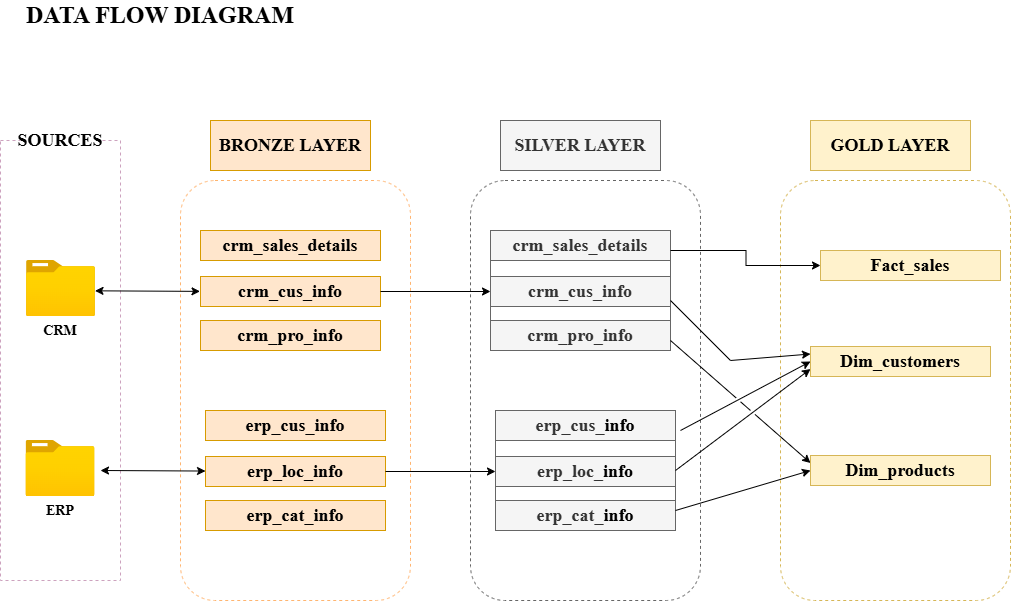

The diagram above was exported from draw.io. Its source (the exported page's mxGraphModel, read from the mxfile embedded in the PNG):
<mxGraphModel dx="517" dy="611" grid="1" gridSize="10" guides="1" tooltips="1" connect="1" arrows="1" fold="1" page="1" pageScale="1" pageWidth="850" pageHeight="1100" math="0" shadow="0">
  <root>
    <mxCell id="0" />
    <mxCell id="1" parent="0" />
    <mxCell id="WZdRtpR4JfAvPSX5GiZw-1" parent="1" style="text;html=1;whiteSpace=wrap;strokeColor=none;fillColor=none;align=center;verticalAlign=middle;rounded=0;" value="&lt;font style=&quot;font-size: 24px;&quot; face=&quot;Times New Roman&quot;&gt;&lt;b&gt;DATA FLOW DIAGRAM&lt;/b&gt;&lt;/font&gt;" vertex="1">
      <mxGeometry height="30" width="300" x="50" y="10" as="geometry" />
    </mxCell>
    <mxCell id="WZdRtpR4JfAvPSX5GiZw-2" parent="1" style="rounded=0;whiteSpace=wrap;html=1;fillColor=none;dashed=1;strokeColor=#CDA2BE;" value="" vertex="1">
      <mxGeometry height="440" width="120" x="40" y="150" as="geometry" />
    </mxCell>
    <mxCell id="WZdRtpR4JfAvPSX5GiZw-3" parent="1" style="rounded=1;whiteSpace=wrap;html=1;fillColor=default;strokeColor=none;" value="&lt;b&gt;&lt;font face=&quot;Times New Roman&quot; style=&quot;font-size: 18px;&quot;&gt;SOURCES&lt;/font&gt;&lt;/b&gt;" vertex="1">
      <mxGeometry height="40" width="80" x="60" y="130" as="geometry" />
    </mxCell>
    <mxCell id="WZdRtpR4JfAvPSX5GiZw-8" parent="1" style="rounded=1;whiteSpace=wrap;html=1;fillColor=none;dashed=1;strokeColor=#FFB570;" value="" vertex="1">
      <mxGeometry height="420" width="230" x="220" y="190" as="geometry" />
    </mxCell>
    <mxCell id="WZdRtpR4JfAvPSX5GiZw-10" parent="1" style="rounded=0;whiteSpace=wrap;html=1;fillColor=#ffe6cc;strokeColor=#d79b00;" value="&lt;b&gt;&lt;font style=&quot;font-size: 18px;&quot; face=&quot;Times New Roman&quot;&gt;BRONZE LAYER&lt;/font&gt;&lt;/b&gt;" vertex="1">
      <mxGeometry height="50" width="160" x="250" y="130" as="geometry" />
    </mxCell>
    <mxCell id="WZdRtpR4JfAvPSX5GiZw-14" connectable="0" parent="1" style="group" value="" vertex="1">
      <mxGeometry height="86" width="69" x="65.5" y="450" as="geometry" />
    </mxCell>
    <mxCell id="WZdRtpR4JfAvPSX5GiZw-5" parent="WZdRtpR4JfAvPSX5GiZw-14" style="image;aspect=fixed;html=1;points=[];align=center;fontSize=12;image=img/lib/azure2/general/Folder_Blank.svg;" value="" vertex="1">
      <mxGeometry height="56.00000000000001" width="69" as="geometry" />
    </mxCell>
    <mxCell id="WZdRtpR4JfAvPSX5GiZw-7" parent="WZdRtpR4JfAvPSX5GiZw-14" style="text;html=1;whiteSpace=wrap;strokeColor=none;fillColor=none;align=center;verticalAlign=middle;rounded=0;" value="&lt;font face=&quot;Times New Roman&quot; style=&quot;font-size: 14px;&quot;&gt;&lt;b&gt;ERP&lt;/b&gt;&lt;/font&gt;" vertex="1">
      <mxGeometry height="30" width="60" x="4.5" y="56" as="geometry" />
    </mxCell>
    <mxCell id="WZdRtpR4JfAvPSX5GiZw-15" connectable="0" parent="1" style="group" value="" vertex="1">
      <mxGeometry height="86" width="69" x="66" y="270" as="geometry" />
    </mxCell>
    <mxCell id="WZdRtpR4JfAvPSX5GiZw-4" parent="WZdRtpR4JfAvPSX5GiZw-15" style="image;aspect=fixed;html=1;points=[];align=center;fontSize=12;image=img/lib/azure2/general/Folder_Blank.svg;" value="" vertex="1">
      <mxGeometry height="56.00000000000001" width="69" as="geometry" />
    </mxCell>
    <mxCell id="WZdRtpR4JfAvPSX5GiZw-6" parent="WZdRtpR4JfAvPSX5GiZw-15" style="text;html=1;whiteSpace=wrap;strokeColor=none;fillColor=none;align=center;verticalAlign=middle;rounded=0;" value="&lt;font face=&quot;Times New Roman&quot; style=&quot;font-size: 14px;&quot;&gt;&lt;b&gt;CRM&lt;/b&gt;&lt;/font&gt;" vertex="1">
      <mxGeometry height="30" width="60" x="4" y="56" as="geometry" />
    </mxCell>
    <mxCell id="WZdRtpR4JfAvPSX5GiZw-17" edge="1" parent="1" style="endArrow=classic;startArrow=classic;html=1;rounded=0;" value="">
      <mxGeometry height="50" relative="1" width="50" as="geometry">
        <mxPoint x="134.5" y="300.33" as="sourcePoint" />
        <mxPoint x="239.5" y="300.86846153846164" as="targetPoint" />
      </mxGeometry>
    </mxCell>
    <mxCell id="WZdRtpR4JfAvPSX5GiZw-22" connectable="0" parent="1" style="group" value="" vertex="1">
      <mxGeometry height="120" width="180" x="240" y="240" as="geometry" />
    </mxCell>
    <mxCell id="WZdRtpR4JfAvPSX5GiZw-11" parent="WZdRtpR4JfAvPSX5GiZw-22" style="rounded=0;whiteSpace=wrap;html=1;fillColor=#ffe6cc;strokeColor=#d79b00;" value="&lt;b&gt;&lt;font style=&quot;font-size: 18px;&quot; face=&quot;Times New Roman&quot;&gt;crm_sales_details&lt;/font&gt;&lt;/b&gt;" vertex="1">
      <mxGeometry height="30" width="180" as="geometry" />
    </mxCell>
    <mxCell id="WZdRtpR4JfAvPSX5GiZw-12" parent="WZdRtpR4JfAvPSX5GiZw-22" style="rounded=0;whiteSpace=wrap;html=1;fillColor=#ffe6cc;strokeColor=#d79b00;" value="&lt;b&gt;&lt;font style=&quot;font-size: 18px;&quot; face=&quot;Times New Roman&quot;&gt;crm_cus_info&lt;/font&gt;&lt;/b&gt;" vertex="1">
      <mxGeometry height="30" width="180" y="46" as="geometry" />
    </mxCell>
    <mxCell id="WZdRtpR4JfAvPSX5GiZw-13" parent="WZdRtpR4JfAvPSX5GiZw-22" style="rounded=0;whiteSpace=wrap;html=1;fillColor=#ffe6cc;strokeColor=#d79b00;" value="&lt;b&gt;&lt;font style=&quot;font-size: 18px;&quot; face=&quot;Times New Roman&quot;&gt;crm_pro_info&lt;/font&gt;&lt;/b&gt;" vertex="1">
      <mxGeometry height="30" width="180" y="90" as="geometry" />
    </mxCell>
    <mxCell id="WZdRtpR4JfAvPSX5GiZw-23" connectable="0" parent="1" style="group" value="" vertex="1">
      <mxGeometry height="120" width="180" x="245" y="420" as="geometry" />
    </mxCell>
    <mxCell id="WZdRtpR4JfAvPSX5GiZw-24" parent="WZdRtpR4JfAvPSX5GiZw-23" style="rounded=0;whiteSpace=wrap;html=1;fillColor=#ffe6cc;strokeColor=#d79b00;" value="&lt;b&gt;&lt;font style=&quot;font-size: 18px;&quot; face=&quot;Times New Roman&quot;&gt;erp_cus_info&lt;/font&gt;&lt;/b&gt;" vertex="1">
      <mxGeometry height="30" width="180" as="geometry" />
    </mxCell>
    <mxCell id="WZdRtpR4JfAvPSX5GiZw-25" parent="WZdRtpR4JfAvPSX5GiZw-23" style="rounded=0;whiteSpace=wrap;html=1;fillColor=#ffe6cc;strokeColor=#d79b00;" value="&lt;b&gt;&lt;font style=&quot;font-size: 18px;&quot; face=&quot;Times New Roman&quot;&gt;erp_loc_&lt;/font&gt;&lt;/b&gt;&lt;b&gt;&lt;font face=&quot;Times New Roman&quot; style=&quot;font-size: 18px;&quot;&gt;info&lt;/font&gt;&lt;/b&gt;" vertex="1">
      <mxGeometry height="30" width="180" y="46" as="geometry" />
    </mxCell>
    <mxCell id="WZdRtpR4JfAvPSX5GiZw-26" parent="WZdRtpR4JfAvPSX5GiZw-23" style="rounded=0;whiteSpace=wrap;html=1;fillColor=#ffe6cc;strokeColor=#d79b00;" value="&lt;b&gt;&lt;font style=&quot;font-size: 18px;&quot; face=&quot;Times New Roman&quot;&gt;erp_cat_&lt;/font&gt;&lt;/b&gt;&lt;b&gt;&lt;font face=&quot;Times New Roman&quot; style=&quot;font-size: 18px;&quot;&gt;info&lt;/font&gt;&lt;/b&gt;" vertex="1">
      <mxGeometry height="30" width="180" y="90" as="geometry" />
    </mxCell>
    <mxCell id="WZdRtpR4JfAvPSX5GiZw-28" edge="1" parent="WZdRtpR4JfAvPSX5GiZw-23" source="WZdRtpR4JfAvPSX5GiZw-24" style="edgeStyle=orthogonalEdgeStyle;rounded=0;orthogonalLoop=1;jettySize=auto;html=1;exitX=0.5;exitY=1;exitDx=0;exitDy=0;" target="WZdRtpR4JfAvPSX5GiZw-24">
      <mxGeometry relative="1" as="geometry" />
    </mxCell>
    <mxCell id="WZdRtpR4JfAvPSX5GiZw-27" edge="1" parent="1" style="endArrow=classic;startArrow=classic;html=1;rounded=0;" value="">
      <mxGeometry height="50" relative="1" width="50" as="geometry">
        <mxPoint x="140" y="480" as="sourcePoint" />
        <mxPoint x="245" y="480.53846153846166" as="targetPoint" />
      </mxGeometry>
    </mxCell>
    <mxCell id="0vrFLwxhkATyMxdlQICx-1" parent="1" style="rounded=1;whiteSpace=wrap;html=1;fillColor=none;dashed=1;strokeColor=#666666;fontColor=#333333;" value="" vertex="1">
      <mxGeometry height="420" width="230" x="510" y="190" as="geometry" />
    </mxCell>
    <mxCell id="0vrFLwxhkATyMxdlQICx-2" parent="1" style="rounded=0;whiteSpace=wrap;html=1;fillColor=#f5f5f5;strokeColor=#666666;fontColor=#333333;" value="&lt;b&gt;&lt;font style=&quot;font-size: 18px;&quot; face=&quot;Times New Roman&quot;&gt;SILVER LAYER&lt;/font&gt;&lt;/b&gt;" vertex="1">
      <mxGeometry height="50" width="160" x="540" y="130" as="geometry" />
    </mxCell>
    <mxCell id="0vrFLwxhkATyMxdlQICx-3" connectable="0" parent="1" style="group;fillColor=none;fontColor=#333333;strokeColor=#666666;" value="" vertex="1">
      <mxGeometry height="120" width="180" x="530" y="240" as="geometry" />
    </mxCell>
    <mxCell id="0vrFLwxhkATyMxdlQICx-4" parent="0vrFLwxhkATyMxdlQICx-3" style="rounded=0;whiteSpace=wrap;html=1;fillColor=#f5f5f5;strokeColor=#666666;fontColor=#333333;" value="&lt;b&gt;&lt;font style=&quot;font-size: 18px;&quot; face=&quot;Times New Roman&quot;&gt;crm_sales_details&lt;/font&gt;&lt;/b&gt;" vertex="1">
      <mxGeometry height="30" width="180" as="geometry" />
    </mxCell>
    <mxCell id="0vrFLwxhkATyMxdlQICx-5" parent="0vrFLwxhkATyMxdlQICx-3" style="rounded=0;whiteSpace=wrap;html=1;fillColor=#f5f5f5;strokeColor=#666666;fontColor=#333333;" value="&lt;b&gt;&lt;font style=&quot;font-size: 18px;&quot; face=&quot;Times New Roman&quot;&gt;crm_cus_info&lt;/font&gt;&lt;/b&gt;" vertex="1">
      <mxGeometry height="30" width="180" y="46" as="geometry" />
    </mxCell>
    <mxCell id="0vrFLwxhkATyMxdlQICx-6" parent="0vrFLwxhkATyMxdlQICx-3" style="rounded=0;whiteSpace=wrap;html=1;fillColor=#f5f5f5;strokeColor=#666666;fontColor=#333333;" value="&lt;b&gt;&lt;font style=&quot;font-size: 18px;&quot; face=&quot;Times New Roman&quot;&gt;crm_pro_info&lt;/font&gt;&lt;/b&gt;" vertex="1">
      <mxGeometry height="30" width="180" y="90" as="geometry" />
    </mxCell>
    <mxCell id="0vrFLwxhkATyMxdlQICx-7" connectable="0" parent="1" style="group;fillColor=none;fontColor=#333333;strokeColor=#666666;" value="" vertex="1">
      <mxGeometry height="120" width="180" x="535" y="420" as="geometry" />
    </mxCell>
    <mxCell id="0vrFLwxhkATyMxdlQICx-8" parent="0vrFLwxhkATyMxdlQICx-7" style="rounded=0;whiteSpace=wrap;html=1;fillColor=#f5f5f5;strokeColor=#666666;fontColor=#333333;" value="&lt;b&gt;&lt;font style=&quot;font-size: 18px;&quot; face=&quot;Times New Roman&quot;&gt;erp_cus_&lt;/font&gt;&lt;/b&gt;&lt;b style=&quot;color: rgb(0, 0, 0);&quot;&gt;&lt;font face=&quot;Times New Roman&quot; style=&quot;font-size: 18px;&quot;&gt;info&lt;/font&gt;&lt;/b&gt;" vertex="1">
      <mxGeometry height="30" width="180" as="geometry" />
    </mxCell>
    <mxCell id="0vrFLwxhkATyMxdlQICx-9" parent="0vrFLwxhkATyMxdlQICx-7" style="rounded=0;whiteSpace=wrap;html=1;fillColor=#f5f5f5;strokeColor=#666666;fontColor=#333333;" value="&lt;b&gt;&lt;font style=&quot;font-size: 18px;&quot; face=&quot;Times New Roman&quot;&gt;erp_loc_&lt;/font&gt;&lt;/b&gt;&lt;b style=&quot;color: rgb(0, 0, 0);&quot;&gt;&lt;font face=&quot;Times New Roman&quot; style=&quot;font-size: 18px;&quot;&gt;info&lt;/font&gt;&lt;/b&gt;" vertex="1">
      <mxGeometry height="30" width="180" y="46" as="geometry" />
    </mxCell>
    <mxCell id="0vrFLwxhkATyMxdlQICx-10" parent="0vrFLwxhkATyMxdlQICx-7" style="rounded=0;whiteSpace=wrap;html=1;fillColor=#f5f5f5;strokeColor=#666666;fontColor=#333333;" value="&lt;b&gt;&lt;font style=&quot;font-size: 18px;&quot; face=&quot;Times New Roman&quot;&gt;erp_cat_&lt;/font&gt;&lt;/b&gt;&lt;b style=&quot;color: rgb(0, 0, 0);&quot;&gt;&lt;font face=&quot;Times New Roman&quot; style=&quot;font-size: 18px;&quot;&gt;info&lt;/font&gt;&lt;/b&gt;" vertex="1">
      <mxGeometry height="30" width="180" y="90" as="geometry" />
    </mxCell>
    <mxCell id="0vrFLwxhkATyMxdlQICx-11" edge="1" parent="0vrFLwxhkATyMxdlQICx-7" source="0vrFLwxhkATyMxdlQICx-8" style="edgeStyle=orthogonalEdgeStyle;rounded=0;orthogonalLoop=1;jettySize=auto;html=1;exitX=0.5;exitY=1;exitDx=0;exitDy=0;" target="0vrFLwxhkATyMxdlQICx-8">
      <mxGeometry relative="1" as="geometry" />
    </mxCell>
    <mxCell id="0vrFLwxhkATyMxdlQICx-25" edge="1" parent="1" source="WZdRtpR4JfAvPSX5GiZw-12" style="edgeStyle=orthogonalEdgeStyle;rounded=0;orthogonalLoop=1;jettySize=auto;html=1;exitX=1;exitY=0.5;exitDx=0;exitDy=0;" target="0vrFLwxhkATyMxdlQICx-5">
      <mxGeometry relative="1" as="geometry" />
    </mxCell>
    <mxCell id="0vrFLwxhkATyMxdlQICx-26" edge="1" parent="1" source="WZdRtpR4JfAvPSX5GiZw-25" style="edgeStyle=orthogonalEdgeStyle;rounded=0;orthogonalLoop=1;jettySize=auto;html=1;exitX=1;exitY=0.5;exitDx=0;exitDy=0;entryX=0;entryY=0.5;entryDx=0;entryDy=0;" target="0vrFLwxhkATyMxdlQICx-9">
      <mxGeometry relative="1" as="geometry" />
    </mxCell>
    <mxCell id="38JWUVmvTAydINgXdoCw-1" parent="1" style="rounded=1;whiteSpace=wrap;html=1;fillColor=none;dashed=1;strokeColor=#d6b656;" value="" vertex="1">
      <mxGeometry height="420" width="230" x="820" y="190" as="geometry" />
    </mxCell>
    <mxCell id="38JWUVmvTAydINgXdoCw-2" parent="1" style="rounded=0;whiteSpace=wrap;html=1;fillColor=#fff2cc;strokeColor=#d6b656;" value="&lt;b&gt;&lt;font style=&quot;font-size: 18px;&quot; face=&quot;Times New Roman&quot;&gt;GOLD LAYER&lt;/font&gt;&lt;/b&gt;" vertex="1">
      <mxGeometry height="50" width="160" x="850" y="130" as="geometry" />
    </mxCell>
    <mxCell id="38JWUVmvTAydINgXdoCw-14" edge="1" parent="1" style="edgeStyle=orthogonalEdgeStyle;rounded=0;orthogonalLoop=1;jettySize=auto;html=1;entryX=0;entryY=0.5;entryDx=0;entryDy=0;" target="38JWUVmvTAydINgXdoCw-4">
      <mxGeometry relative="1" as="geometry">
        <mxPoint x="710" y="260" as="sourcePoint" />
        <mxPoint x="840" y="400" as="targetPoint" />
      </mxGeometry>
    </mxCell>
    <mxCell id="38JWUVmvTAydINgXdoCw-16" edge="1" parent="1" style="endArrow=classic;html=1;rounded=0;entryX=0;entryY=0.25;entryDx=0;entryDy=0;jumpStyle=gap;" target="38JWUVmvTAydINgXdoCw-5" value="">
      <mxGeometry height="50" relative="1" width="50" as="geometry">
        <Array as="points">
          <mxPoint x="770" y="370" />
        </Array>
        <mxPoint x="710" y="310" as="sourcePoint" />
        <mxPoint x="760" y="260" as="targetPoint" />
      </mxGeometry>
    </mxCell>
    <mxCell id="38JWUVmvTAydINgXdoCw-17" edge="1" parent="1" style="endArrow=classic;html=1;rounded=0;entryX=0;entryY=0.5;entryDx=0;entryDy=0;jumpStyle=gap;" target="38JWUVmvTAydINgXdoCw-5" value="">
      <mxGeometry height="50" relative="1" width="50" as="geometry">
        <mxPoint x="720" y="440" as="sourcePoint" />
        <mxPoint x="850" y="410" as="targetPoint" />
      </mxGeometry>
    </mxCell>
    <mxCell id="38JWUVmvTAydINgXdoCw-18" edge="1" parent="1" style="endArrow=classic;html=1;rounded=0;entryX=0;entryY=0.75;entryDx=0;entryDy=0;jumpStyle=gap;" target="38JWUVmvTAydINgXdoCw-5" value="">
      <mxGeometry height="50" relative="1" width="50" as="geometry">
        <mxPoint x="715" y="480" as="sourcePoint" />
        <mxPoint x="765" y="430" as="targetPoint" />
      </mxGeometry>
    </mxCell>
    <mxCell id="38JWUVmvTAydINgXdoCw-4" parent="1" style="rounded=0;whiteSpace=wrap;html=1;fillColor=#fff2cc;strokeColor=#d6b656;" value="&lt;b&gt;&lt;font style=&quot;font-size: 18px;&quot; face=&quot;Times New Roman&quot;&gt;Fact_sales&lt;/font&gt;&lt;/b&gt;" vertex="1">
      <mxGeometry height="30" width="180" x="860" y="260" as="geometry" />
    </mxCell>
    <mxCell id="38JWUVmvTAydINgXdoCw-5" parent="1" style="rounded=0;whiteSpace=wrap;html=1;fillColor=#fff2cc;strokeColor=#d6b656;" value="&lt;b&gt;&lt;font style=&quot;font-size: 18px;&quot; face=&quot;Times New Roman&quot;&gt;Dim_customers&lt;/font&gt;&lt;/b&gt;" vertex="1">
      <mxGeometry height="30" width="180" x="850" y="356" as="geometry" />
    </mxCell>
    <mxCell id="38JWUVmvTAydINgXdoCw-6" parent="1" style="rounded=0;whiteSpace=wrap;html=1;fillColor=#fff2cc;strokeColor=#d6b656;" value="&lt;b&gt;&lt;font style=&quot;font-size: 18px;&quot; face=&quot;Times New Roman&quot;&gt;Dim_products&lt;/font&gt;&lt;/b&gt;" vertex="1">
      <mxGeometry height="30" width="180" x="850" y="465" as="geometry" />
    </mxCell>
    <mxCell id="38JWUVmvTAydINgXdoCw-20" edge="1" parent="1" style="endArrow=classic;html=1;rounded=0;entryX=0;entryY=0.5;entryDx=0;entryDy=0;" target="38JWUVmvTAydINgXdoCw-6" value="">
      <mxGeometry height="50" relative="1" width="50" as="geometry">
        <mxPoint x="715" y="520" as="sourcePoint" />
        <mxPoint x="765" y="470" as="targetPoint" />
      </mxGeometry>
    </mxCell>
    <mxCell id="38JWUVmvTAydINgXdoCw-21" edge="1" parent="1" style="endArrow=classic;html=1;rounded=0;entryX=0;entryY=0.25;entryDx=0;entryDy=0;jumpStyle=gap;" target="38JWUVmvTAydINgXdoCw-6" value="">
      <mxGeometry height="50" relative="1" width="50" as="geometry">
        <mxPoint x="710" y="350" as="sourcePoint" />
        <mxPoint x="845" y="310" as="targetPoint" />
      </mxGeometry>
    </mxCell>
  </root>
</mxGraphModel>